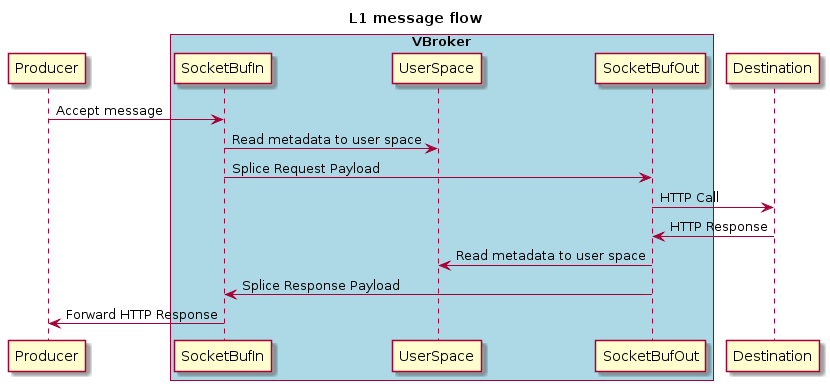

The diagram above was rendered by PlantUML. Its source (embedded in the PNG):
@startuml
title L1 message flow
Producer -> SocketBufIn : Accept message
box "VBroker" #LightBlue
    participant SocketBufIn
    participant UserSpace
    participant SocketBufOut
end box
SocketBufIn -> UserSpace : Read metadata to user space
SocketBufIn -> SocketBufOut : Splice Request Payload
SocketBufOut -> Destination : HTTP Call
Destination -> SocketBufOut : HTTP Response
SocketBufOut -> UserSpace : Read metadata to user space
SocketBufOut -> SocketBufIn : Splice Response Payload
SocketBufIn -> Producer : Forward HTTP Response
@enduml